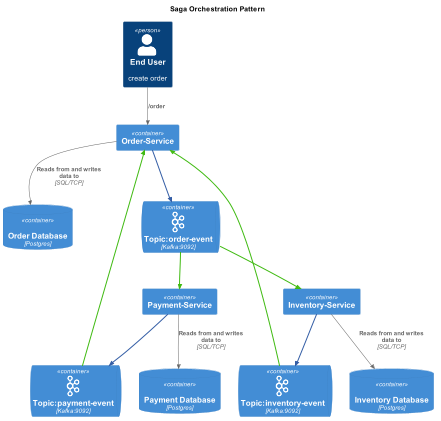

The diagram above was rendered by PlantUML. Its source (embedded in the PNG):
@startuml

title Saga Orchestration Pattern

!include <C4/C4>
!include <C4/C4_Container>
!include <C4/C4_Component>

!include <cloudinsight/kafka>
!include <cloudinsight/cassandra>

scale 0.5
AddRelTag("kafka_link_outward", $textColor=#335DA5, $lineColor=#335DA5, $lineStyle=bold())
AddRelTag("kafka_link_inward", $textColor=#3FBA11, $lineColor=#3FBA11, $lineStyle=bold())


' External actor
Person(enduser, "End User", "create order")

Container(order_service, "Order-Service")
ContainerDb(order_db, "Order Database", $techn="Postgres", $sprite="postgres")
ContainerQueue(payment_event, "Topic:payment-event", "Kafka:9092", $sprite="kafka")
ContainerQueue(inventory_event, "Topic:inventory-event", "Kafka:9092", $sprite="kafka")
ContainerQueue(order_event, "Topic:order-event", "Kafka:9092", $sprite="kafka")
Container(payment_service, "Payment-Service")
Container(inventory_service, "Inventory-Service")
ContainerDb(payment_db, "Payment Database", $techn="Postgres", $sprite="postgres")
ContainerDb(invnetory_db, "Inventory Database", $techn="Postgres", $sprite="postgres")

Rel(enduser, order_service, "/order")
Rel(order_service, order_db, "Reads from and writes data to",  $techn="SQL/TCP")
Rel(order_service, order_event, "", $tags="kafka_link_outward")
Rel(payment_event, order_service, "", $tags="kafka_link_inward")
Rel(inventory_event, order_service, "", $tags="kafka_link_inward")
Rel(order_event, inventory_service, "", $tags="kafka_link_inward")
Rel(order_event, payment_service, "", $tags="kafka_link_inward")
Rel(payment_service, payment_event, "", $tags="kafka_link_outward")
Rel(inventory_service, inventory_event, "", $tags="kafka_link_outward")
Rel(payment_service, payment_db, "Reads from and writes data to",  $techn="SQL/TCP")
Rel(inventory_service, invnetory_db, "Reads from and writes data to",  $techn="SQL/TCP")

@enduml